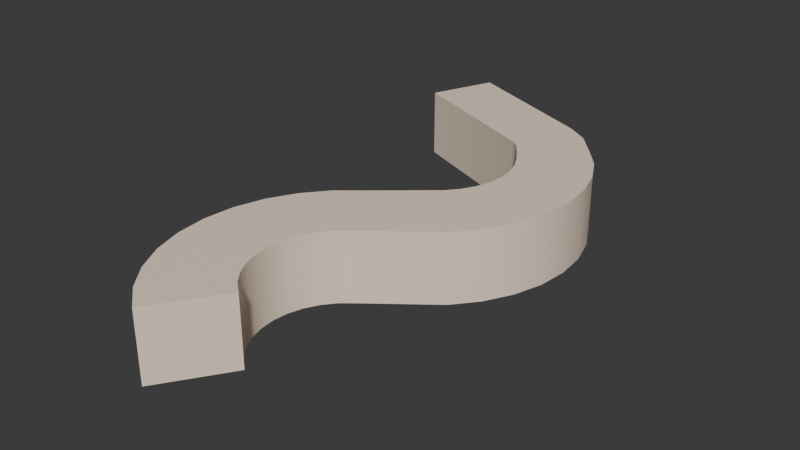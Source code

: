 # Source: CorridorBendy.blend  (saved by Blender 4.4.30; exported with 4.5.12 LTS)
import bpy
from mathutils import Matrix  # noqa: F401  (used for matrix-valued properties, if any)

bpy.ops.wm.read_factory_settings(use_empty=True)
scene = bpy.context.scene
scene.name = 'Scene'

# ---- collections
col_collection = bpy.data.collections.new('Collection'); scene.collection.children.link(col_collection)

# ---- materials (node trees are filled in below, after node groups)
mat_walls = bpy.data.materials.new('Walls')
mat_floor = bpy.data.materials.new('Floor')

# ---- material node trees
mat_walls.use_nodes = True; mat_walls.node_tree.nodes.clear()
_N = mat_walls.node_tree.nodes; _L = mat_walls.node_tree.links
n0 = _N.new('ShaderNodeBsdfPrincipled'); n0.name = 'Principled BSDF'; n0.location = (10, 300)
n0.inputs[0].default_value = (0.951, 0.7882, 0.6354, 1.0)
n1 = _N.new('ShaderNodeOutputMaterial'); n1.name = 'Material Output'; n1.location = (300, 300)
_L.new(n0.outputs[0], n1.inputs[0])
n1.is_active_output = True
mat_floor.use_nodes = True; mat_floor.node_tree.nodes.clear()
_N = mat_floor.node_tree.nodes; _L = mat_floor.node_tree.links
n0 = _N.new('ShaderNodeBsdfPrincipled'); n0.name = 'Principled BSDF'; n0.location = (10, 300)
n0.inputs[0].default_value = (0.5868, 0.497, 0.2985, 1.0)
n1 = _N.new('ShaderNodeOutputMaterial'); n1.name = 'Material Output'; n1.location = (300, 300)
_L.new(n0.outputs[0], n1.inputs[0])
n1.is_active_output = True

# ---- world
world_world = bpy.data.worlds.new('World'); scene.world = world_world
world_world.use_nodes = True; world_world.node_tree.nodes.clear()
_N = world_world.node_tree.nodes; _L = world_world.node_tree.links
n0 = _N.new('ShaderNodeOutputWorld'); n0.name = 'World Output'; n0.location = (300, 300)
n1 = _N.new('ShaderNodeBackground'); n1.name = 'Background'; n1.location = (10, 300)
n1.inputs[0].default_value = (0.05088, 0.05088, 0.05088, 1.0)
_L.new(n1.outputs[0], n0.inputs[0])
n0.is_active_output = True
world_world.color = (0.05088, 0.05088, 0.05088)
world_world.sun_shadow_jitter_overblur = 0.0

# ---- meshes
me_circle = bpy.data.meshes.new('Circle')
me_circle.from_pydata([(-1.111, 1.663, 0.0), (-1.414, 1.414, 0.0), (-1.663, 1.111, 0.0), (-1.848, 0.7654, 0.0), (-1.962, 0.3902, 0.0), (-2.0, 0.0, 0.0), (-1.962, -0.3902, 0.0), (-1.848, -0.7654, 0.0), (-1.663, -1.111, 0.0), (-1.414, -1.414, 0.0), (-1.111, -1.663, 0.0), (-0.5393, 3.826, 0.0), (-0.4326, 3.677, 0.0), (-0.3144, 3.497, 0.0), (-0.222, 3.324, 0.0), (-0.1651, 3.136, 0.0), (-0.1458, 2.941, 0.0), (-0.1651, 2.746, 0.0), (-0.222, 2.558, 0.0), (-0.3144, 2.386, 0.0), (-0.4387, 2.234, 0.0), (-0.5556, 0.8315, 0.0), (-0.7071, 0.7071, 0.0), (-0.8315, 0.5556, 0.0), (-0.9239, 0.3827, 0.0), (-0.9808, 0.1951, 0.0), (-1.0, 0.0, 0.0), (-0.9808, -0.1951, 0.0), (-0.9239, -0.3827, 0.0), (-0.8315, -0.5556, 0.0), (-0.7071, -0.7071, 0.0), (-0.5556, -0.8315, 0.0), (0.2352, 1.447, 0.0), (0.4839, 1.75, 0.0), (0.6687, 2.096, 0.0), (0.7825, 2.471, 0.0), (0.821, 2.861, 0.0), (0.7825, 3.251, 0.0), (0.6687, 3.626, 0.0), (0.4839, 3.972, 0.0), (0.2447, 4.259, 0.0), (-0.5851, 3.867, 0.0), (-0.03899, 4.576, 0.0), (-0.6817, 3.928, 0.0), (-0.3151, 4.745, 0.0), (-2.483, 4.66, 0.0), (-2.145, 5.489, 0.0), (-1.111, 1.663, 0.8954), (-1.414, 1.414, 0.8954), (-1.663, 1.111, 0.8954), (-1.848, 0.7654, 0.8954), (-1.962, 0.3902, 0.8954), (-2.0, 0.0, 0.8954), (-1.962, -0.3902, 0.8954), (-1.848, -0.7654, 0.8954), (-1.663, -1.111, 0.8954), (-1.414, -1.414, 0.8954), (-1.111, -1.663, 0.8954), (-0.5393, 3.826, 0.8954), (-0.4326, 3.677, 0.8954), (-0.3144, 3.497, 0.8954), (-0.222, 3.324, 0.8954), (-0.1651, 3.136, 0.8954), (-0.1458, 2.941, 0.8954), (-0.1651, 2.746, 0.8954), (-0.222, 2.558, 0.8954), (-0.3144, 2.386, 0.8954), (-0.4387, 2.234, 0.8954), (-0.5556, 0.8315, 0.8954), (-0.7071, 0.7071, 0.8954), (-0.8315, 0.5556, 0.8954), (-0.9239, 0.3827, 0.8954), (-0.9808, 0.1951, 0.8954), (-1.0, 0.0, 0.8954), (-0.9808, -0.1951, 0.8954), (-0.9239, -0.3827, 0.8954), (-0.8315, -0.5556, 0.8954), (-0.7071, -0.7071, 0.8954), (-0.5556, -0.8315, 0.8954), (0.2352, 1.447, 0.8954), (0.4839, 1.75, 0.8954), (0.6687, 2.096, 0.8954), (0.7825, 2.471, 0.8954), (0.821, 2.861, 0.8954), (0.7825, 3.251, 0.8954), (0.6687, 3.626, 0.8954), (0.4839, 3.972, 0.8954), (0.2447, 4.259, 0.8954), (-0.5851, 3.867, 0.8954), (-0.03899, 4.576, 0.8954), (-0.6817, 3.928, 0.8954), (-0.3151, 4.745, 0.8954), (-2.483, 4.66, 0.8954), (-2.145, 5.489, 0.8954)], [], [(11, 40, 42, 41), (41, 42, 44, 43), (43, 44, 46, 45), (0, 1, 2, 3, 4, 5, 6, 7, 8, 9, 10, 31, 30, 29, 28, 27, 26, 25, 24, 23, 22, 21), (21, 32, 33, 34, 35, 36, 37, 38, 39, 40, 11, 12, 13, 14, 15, 16, 17, 18, 19, 20, 0), (6, 5, 52, 53), (34, 33, 80, 81), (21, 22, 69, 68), (44, 42, 89, 91), (7, 6, 53, 54), (35, 34, 81, 82), (22, 23, 70, 69), (41, 43, 90, 88), (8, 7, 54, 55), (36, 35, 82, 83), (23, 24, 71, 70), (45, 46, 93, 92), (9, 8, 55, 56), (37, 36, 83, 84), (24, 25, 72, 71), (46, 44, 91, 93), (10, 9, 56, 57), (38, 37, 84, 85), (25, 26, 73, 72), (43, 45, 92, 90), (12, 11, 58, 59), (39, 38, 85, 86), (26, 27, 74, 73), (13, 12, 59, 60), (40, 39, 86, 87), (27, 28, 75, 74), (14, 13, 60, 61), (28, 29, 76, 75), (15, 14, 61, 62), (32, 21, 68, 79), (1, 0, 47, 48), (29, 30, 77, 76), (16, 15, 62, 63), (0, 20, 67, 47), (2, 1, 48, 49), (30, 31, 78, 77), (17, 16, 63, 64), (3, 2, 49, 50), (18, 17, 64, 65), (42, 40, 87, 89), (4, 3, 50, 51), (31, 10, 57, 78), (19, 18, 65, 66), (11, 41, 88, 58), (5, 4, 51, 52), (33, 32, 79, 80), (20, 19, 66, 67), (48, 47, 67, 66, 65, 64, 63, 62, 61, 60, 59, 58, 88, 90, 92, 93, 91, 89, 87, 86, 85, 84, 83, 82, 81, 80, 79, 68, 69, 70, 71, 72, 73, 74, 75, 76, 77, 78, 57, 56, 55, 54, 53, 52, 51, 50, 49)])
me_circle.polygons.foreach_set('use_smooth', [True] * 53)
me_circle.polygons.foreach_set('material_index', [1, 1, 1, 1, 1, 0, 0, 0, 0, 0, 0, 0, 0, 0, 0, 0, 0, 0, 0, 0, 0, 0, 0, 0, 0, 0, 0, 0, 0, 0, 0, 0, 0, 0, 0, 0, 0, 0, 0, 0, 0, 0, 0, 0, 0, 0, 0, 0, 0, 0, 0, 0, 0])
_k = set([(0, 1), (0, 20), (1, 2), (2, 3), (3, 4), (4, 5), (5, 6), (6, 7), (7, 8), (8, 9), (9, 10), (10, 31), (10, 57), (11, 12), (11, 41), (12, 13), (13, 14), (14, 15), (15, 16), (16, 17), (17, 18), (18, 19), (19, 20), (21, 22), (21, 32), (22, 23), (23, 24), (24, 25), (25, 26), (26, 27), (27, 28), (28, 29), (29, 30), (30, 31), (31, 78), (32, 33), (33, 34), (34, 35), (35, 36), (36, 37), (37, 38), (38, 39), (39, 40), (40, 42), (41, 43), (42, 44), (43, 45), (44, 46), (45, 46), (45, 92), (46, 93), (47, 48), (47, 67), (48, 49), (49, 50), (50, 51), (51, 52), (52, 53), (53, 54), (54, 55), (55, 56), (56, 57), (57, 78), (58, 59), (58, 88), (59, 60), (60, 61), (61, 62), (62, 63), (63, 64), (64, 65), (65, 66), (66, 67), (68, 69), (68, 79), (69, 70), (70, 71), (71, 72), (72, 73), (73, 74), (74, 75), (75, 76), (76, 77), (77, 78), (79, 80), (80, 81), (81, 82), (82, 83), (83, 84), (84, 85), (85, 86), (86, 87), (87, 89), (88, 90), (89, 91), (90, 92), (91, 93), (92, 93)])
me_circle.attributes.new('sharp_edge', 'BOOLEAN', 'EDGE').data.foreach_set('value', [ (min(e.vertices), max(e.vertices)) in _k for e in me_circle.edges])
_uv = me_circle.uv_layers.new(name='UVMap')
_uv.uv.foreach_set('vector', [0.0, 0.0, 0.0, 0.0, 0.0, 0.0, 0.0, 0.0, 0.0, 0.0, 0.0, 0.0, 0.0, 0.0, 0.0, 0.0, 0.0, 0.0, 0.0, 0.0, 0.0, 0.0, 0.0, 0.0, 0.0, 0.0, 0.0, 0.0, 0.0, 0.0, 0.0, 0.0, 0.0, 0.0, 0.0, 0.0, 0.0, 0.0, 0.0, 0.0, 0.0, 0.0, 0.0, 0.0, 0.0, 0.0, 0.0, 0.0, 0.0, 0.0, 0.0, 0.0, 0.0, 0.0, 0.0, 0.0, 0.0, 0.0, 0.0, 0.0, 0.0, 0.0, 0.0, 0.0, 0.0, 0.0, 0.0, 0.0, 0.0, 0.0, 0.0, 0.0, 0.0, 0.0, 0.0, 0.0, 0.0, 0.0, 0.0, 0.0, 0.0, 0.0, 0.0, 0.0, 0.0, 0.0, 0.0, 0.0, 0.0, 0.0, 0.0, 0.0, 0.0, 0.0, 0.0, 0.0, 0.0, 0.0, 0.0, 0.0, 0.0, 0.0, 0.0, 0.0, 0.0, 0.0, 0.0, 0.0, 0.0, 0.0, 0.0, 0.0, 0.0, 0.0, 0.0, 0.0, 0.0, 0.0, 0.0, 0.0, 0.0, 0.0, 0.0, 0.0, 0.0, 0.0, 0.0, 0.0, 0.0, 0.0, 0.0, 0.0, 0.0, 0.0, 0.0, 0.0, 0.0, 0.0, 0.0, 0.0, 0.0, 0.0, 0.0, 0.0, 0.0, 0.0, 0.0, 0.0, 0.0, 0.0, 0.0, 0.0, 0.0, 0.0, 0.0, 0.0, 0.0, 0.0, 0.0, 0.0, 0.0, 0.0, 0.0, 0.0, 0.0, 0.0, 0.0, 0.0, 0.0, 0.0, 0.0, 0.0, 0.0, 0.0, 0.0, 0.0, 0.0, 0.0, 0.0, 0.0, 0.0, 0.0, 0.0, 0.0, 0.0, 0.0, 0.0, 0.0, 0.0, 0.0, 0.0, 0.0, 0.0, 0.0, 0.0, 0.0, 0.0, 0.0, 0.0, 0.0, 0.0, 0.0, 0.0, 0.0, 0.0, 0.0, 0.0, 0.0, 0.0, 0.0, 0.0, 0.0, 0.0, 0.0, 0.0, 0.0, 0.0, 0.0, 0.0, 0.0, 0.0, 0.0, 0.0, 0.0, 0.0, 0.0, 0.0, 0.0, 0.0, 0.0, 0.0, 0.0, 0.0, 0.0, 0.0, 0.0, 0.0, 0.0, 0.0, 0.0, 0.0, 0.0, 0.0, 0.0, 0.0, 0.0, 0.0, 0.0, 0.0, 0.0, 0.0, 0.0, 0.0, 0.0, 0.0, 0.0, 0.0, 0.0, 0.0, 0.0, 0.0, 0.0, 0.0, 0.0, 0.0, 0.0, 0.0, 0.0, 0.0, 0.0, 0.0, 0.0, 0.0, 0.0, 0.0, 0.0, 0.0, 0.0, 0.0, 0.0, 0.0, 0.0, 0.0, 0.0, 0.0, 0.0, 0.0, 0.0, 0.0, 0.0, 0.0, 0.0, 0.0, 0.0, 0.0, 0.0, 0.0, 0.0, 0.0, 0.0, 0.0, 0.0, 0.0, 0.0, 0.0, 0.0, 0.0, 0.0, 0.0, 0.0, 0.0, 0.0, 0.0, 0.0, 0.0, 0.0, 0.0, 0.0, 0.0, 0.0, 0.0, 0.0, 0.0, 0.0, 0.0, 0.0, 0.0, 0.0, 0.0, 0.0, 0.0, 0.0, 0.0, 0.0, 0.0, 0.0, 0.0, 0.0, 0.0, 0.0, 0.0, 0.0, 0.0, 0.0, 0.0, 0.0, 0.0, 0.0, 0.0, 0.0, 0.0, 0.0, 0.0, 0.0, 0.0, 0.0, 0.0, 0.0, 0.0, 0.0, 0.0, 0.0, 0.0, 0.0, 0.0, 0.0, 0.0, 0.0, 0.0, 0.0, 0.0, 0.0, 0.0, 0.0, 0.0, 0.0, 0.0, 0.0, 0.0, 0.0, 0.0, 0.0, 0.0, 0.0, 0.0, 0.0, 0.0, 0.0, 0.0, 0.0, 0.0, 0.0, 0.0, 0.0, 0.0, 0.0, 0.0, 0.0, 0.0, 0.0, 0.0, 0.0, 0.0, 0.0, 0.0, 0.0, 0.0, 0.0, 0.0, 0.0, 0.0, 0.0, 0.0, 0.0, 0.0, 0.0, 0.0, 0.0, 0.0, 0.0, 0.0, 0.0, 0.0, 0.0, 0.0, 0.0, 0.0, 0.0, 0.0, 0.0, 0.0, 0.0, 0.0, 0.0, 0.0, 0.0, 0.0, 0.0, 0.0, 0.0, 0.0, 0.0, 0.0, 0.0, 0.0, 0.0, 0.0, 0.0, 0.0, 0.0, 0.0, 0.0, 0.0, 0.0, 0.0, 0.0, 0.0, 0.0, 0.0, 0.0, 0.0, 0.0, 0.0, 0.0, 0.0, 0.0, 0.0, 0.0, 0.0, 0.0, 0.0, 0.0, 0.0, 0.0, 0.0, 0.0, 0.0, 0.0, 0.0, 0.0, 0.0, 0.0, 0.0, 0.0, 0.0, 0.0, 0.0, 0.0, 0.0, 0.0, 0.0, 0.0, 0.0, 0.0, 0.0, 0.0, 0.0, 0.0, 0.0, 0.0, 0.0, 0.0, 0.0, 0.0, 0.0, 0.0, 0.0, 0.0, 0.0, 0.0, 0.0, 0.0, 0.0, 0.0, 0.0, 0.0, 0.0, 0.0, 0.0, 0.0, 0.0, 0.0, 0.0, 0.0, 0.0, 0.0, 0.0, 0.0, 0.0, 0.0, 0.0, 0.0, 0.0, 0.0, 0.0, 0.0, 0.0, 0.0, 0.0, 0.0, 0.0, 0.0, 0.0, 0.0, 0.0, 0.0, 0.0, 0.0, 0.0, 0.0, 0.0, 0.0, 0.0, 0.0, 0.0, 0.0, 0.0, 0.0, 0.0, 0.0, 0.0, 0.0, 0.0, 0.0, 0.0, 0.0, 0.0, 0.0, 0.0, 0.0, 0.0, 0.0, 0.0, 0.0, 0.0, 0.0, 0.0, 0.0, 0.0, 0.0])
me_circle.materials.append(mat_walls)
me_circle.materials.append(mat_floor)
me_circle.update()

# ---- objects
ob_circle = bpy.data.objects.new('Circle', me_circle)

# ---- transforms, parenting, visibility, modifiers, constraints
ob_circle.location = (0.0, 0.0, 0.0)

# ---- collection membership
col_collection.objects.link(ob_circle)

# ---- scene / render settings (as saved in the file)
scene.frame_start = 1; scene.frame_end = 250; scene.frame_set(1)
scene.render.engine = 'BLENDER_EEVEE_NEXT'
scene.eevee.taa_samples = 10
scene.eevee.taa_render_samples = 10
bpy.context.view_layer.update()

# ---- added for rendering (the .blend has no active camera and no usable light): camera, sun
cam_auto = bpy.data.cameras.new('AutoCamera')
cam_auto.lens = 50.0
cam_auto.sensor_width = 36.0
cam_auto.clip_end = 1000.0
ob_auto_camera = bpy.data.objects.new('AutoCamera', cam_auto)
scene.collection.objects.link(ob_auto_camera)
ob_auto_camera.location = (6.50532, -6.8903, 6.3167)
ob_auto_camera.rotation_euler = (1.09748, -7.21219e-08, 0.694738)
scene.camera = ob_auto_camera
light_auto_sun = bpy.data.lights.new('AutoSun', 'SUN')
light_auto_sun.energy = 3.0
light_auto_sun.angle = 0.0523599
ob_auto_sun = bpy.data.objects.new('AutoSun', light_auto_sun)
scene.collection.objects.link(ob_auto_sun)
ob_auto_sun.rotation_euler = (0.872665, 0.174533, 0.523599)
bpy.context.view_layer.update()
